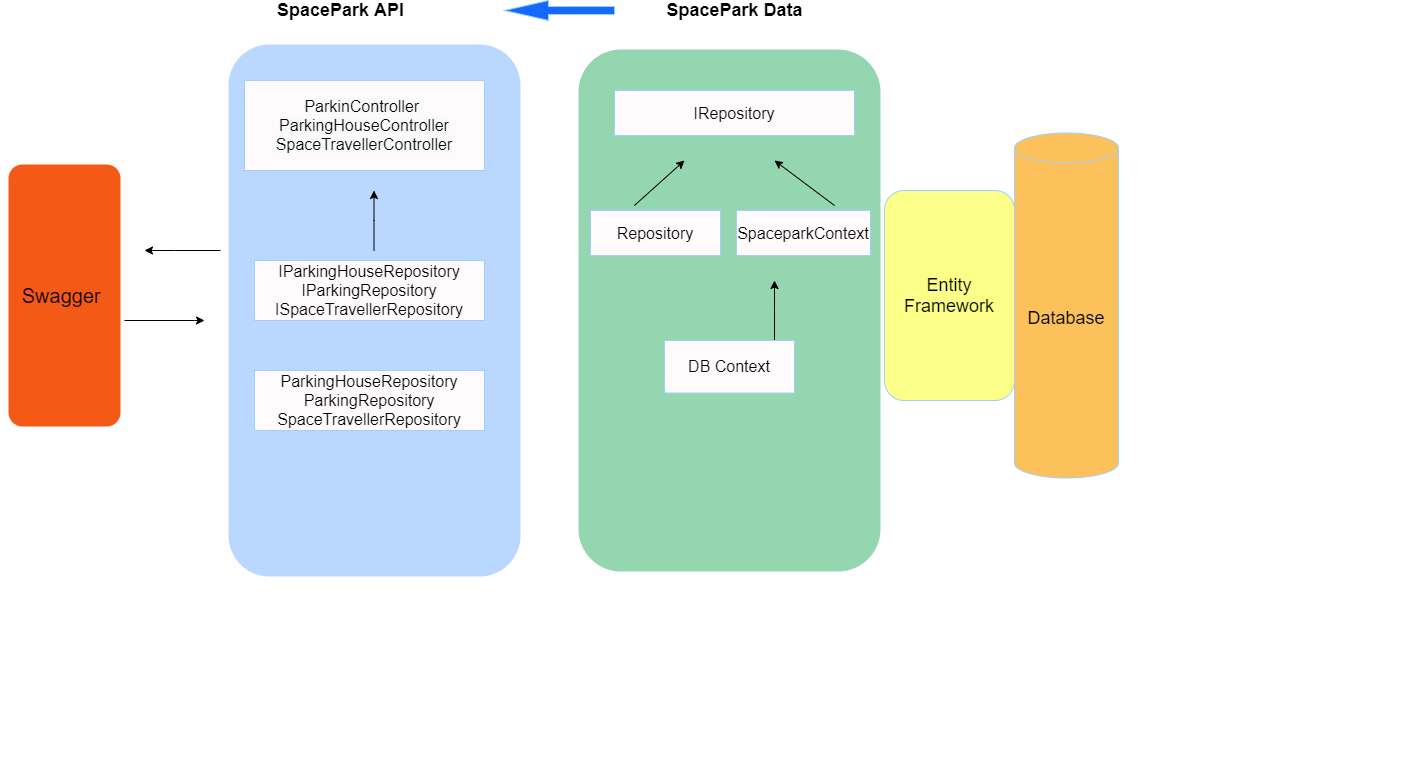

The diagram above was exported from draw.io. Its source (the exported page's mxGraphModel, read from the mxfile embedded in the PNG):
<mxGraphModel dx="1662" dy="794" grid="1" gridSize="10" guides="1" tooltips="1" connect="1" arrows="1" fold="1" page="1" pageScale="1.5" pageWidth="1169" pageHeight="826" background="#ffffff" math="0" shadow="0">
  <root>
    <mxCell id="0" />
    <mxCell id="1" parent="0" />
    <mxCell id="60da8b9f42644d3a-2" value="Swagger&amp;nbsp;" style="whiteSpace=wrap;html=1;rounded=1;shadow=0;strokeWidth=8;fontSize=20;align=center;fillColor=#F55916;strokeColor=#FFFFFF;" parent="1" vertex="1">
      <mxGeometry x="30" y="200" width="120" height="270" as="geometry" />
    </mxCell>
    <mxCell id="60da8b9f42644d3a-3" value="ATTRACT" style="text;html=1;strokeColor=none;fillColor=none;align=center;verticalAlign=middle;whiteSpace=wrap;rounded=0;shadow=0;fontSize=27;fontColor=#FFFFFF;fontStyle=1" parent="1" vertex="1">
      <mxGeometry x="350" y="425" width="280" height="60" as="geometry" />
    </mxCell>
    <mxCell id="60da8b9f42644d3a-4" value="Blog&lt;div&gt;Keywords&lt;/div&gt;&lt;div&gt;Social Media&lt;/div&gt;" style="text;html=1;strokeColor=none;fillColor=none;align=center;verticalAlign=middle;whiteSpace=wrap;rounded=0;shadow=0;fontSize=14;fontColor=#FFFFFF;" parent="1" vertex="1">
      <mxGeometry x="316" y="725" width="280" height="90" as="geometry" />
    </mxCell>
    <mxCell id="60da8b9f42644d3a-6" value="" style="line;strokeWidth=2;html=1;rounded=0;shadow=0;fontSize=27;align=center;fillColor=none;strokeColor=#FFFFFF;" parent="1" vertex="1">
      <mxGeometry x="336" y="485" width="240" height="10" as="geometry" />
    </mxCell>
    <mxCell id="60da8b9f42644d3a-7" value="" style="line;strokeWidth=2;html=1;rounded=0;shadow=0;fontSize=27;align=center;fillColor=none;strokeColor=#FFFFFF;" parent="1" vertex="1">
      <mxGeometry x="336" y="705" width="240" height="10" as="geometry" />
    </mxCell>
    <mxCell id="dquE4-s044V3JM-vqfnD-4" style="edgeStyle=orthogonalEdgeStyle;rounded=0;orthogonalLoop=1;jettySize=auto;html=1;" parent="1" source="60da8b9f42644d3a-17" edge="1">
      <mxGeometry relative="1" as="geometry">
        <mxPoint x="170" y="290" as="targetPoint" />
        <Array as="points">
          <mxPoint x="200" y="290" />
          <mxPoint x="200" y="290" />
        </Array>
      </mxGeometry>
    </mxCell>
    <mxCell id="60da8b9f42644d3a-17" value="&amp;nbsp;" style="whiteSpace=wrap;html=1;rounded=1;shadow=0;strokeWidth=8;fontSize=20;align=center;fillColor=#BAD8FF;strokeColor=#FFFFFF;" parent="1" vertex="1">
      <mxGeometry x="250" y="80" width="300" height="540" as="geometry" />
    </mxCell>
    <mxCell id="60da8b9f42644d3a-19" value="Forms&lt;div&gt;Calls-to-Action&lt;/div&gt;&lt;div&gt;Landing Pages&lt;/div&gt;" style="text;html=1;strokeColor=none;fillColor=none;align=center;verticalAlign=middle;whiteSpace=wrap;rounded=0;shadow=0;fontSize=14;fontColor=#FFFFFF;" parent="1" vertex="1">
      <mxGeometry x="596" y="725" width="280" height="90" as="geometry" />
    </mxCell>
    <mxCell id="60da8b9f42644d3a-20" value="" style="line;strokeWidth=2;html=1;rounded=0;shadow=0;fontSize=27;align=center;fillColor=none;strokeColor=#FFFFFF;" parent="1" vertex="1">
      <mxGeometry x="616" y="485" width="240" height="10" as="geometry" />
    </mxCell>
    <mxCell id="60da8b9f42644d3a-21" value="" style="line;strokeWidth=2;html=1;rounded=0;shadow=0;fontSize=27;align=center;fillColor=none;strokeColor=#FFFFFF;" parent="1" vertex="1">
      <mxGeometry x="616" y="705" width="240" height="10" as="geometry" />
    </mxCell>
    <mxCell id="60da8b9f42644d3a-24" value="&lt;span style=&quot;color: rgba(0 , 0 , 0 , 0) ; font-family: monospace ; font-size: 0px&quot;&gt;%3CmxGraphModel%3E%3Croot%3E%3CmxCell%20id%3D%220%22%2F%3E%3CmxCell%20id%3D%221%22%20parent%3D%220%22%2F%3E%3CmxCell%20id%3D%222%22%20value%3D%22%22%20style%3D%22endArrow%3Dclassic%3Bhtml%3D1%3BfillColor%3D%232659FF%3B%22%20edge%3D%221%22%20parent%3D%221%22%3E%3CmxGeometry%20width%3D%2250%22%20height%3D%2250%22%20relative%3D%221%22%20as%3D%22geometry%22%3E%3CmxPoint%20x%3D%22820%22%20y%3D%22420%22%20as%3D%22sourcePoint%22%2F%3E%3CmxPoint%20x%3D%22870%22%20y%3D%22370%22%20as%3D%22targetPoint%22%2F%3E%3CArray%20as%3D%22points%22%2F%3E%3C%2FmxGeometry%3E%3C%2FmxCell%3E%3C%2Froot%3E%3C%2FmxGraphModel%3E&lt;/span&gt;" style="whiteSpace=wrap;html=1;rounded=1;shadow=0;strokeWidth=8;fontSize=20;align=center;fillColor=#94D6AF;strokeColor=#FFFFFF;" parent="1" vertex="1">
      <mxGeometry x="600" y="85" width="310" height="530" as="geometry" />
    </mxCell>
    <mxCell id="60da8b9f42644d3a-26" value="Email&lt;div&gt;Signals&lt;/div&gt;&lt;div&gt;Workflows&lt;/div&gt;" style="text;html=1;strokeColor=none;fillColor=none;align=center;verticalAlign=middle;whiteSpace=wrap;rounded=0;shadow=0;fontSize=14;fontColor=#FFFFFF;" parent="1" vertex="1">
      <mxGeometry x="876" y="725" width="280" height="90" as="geometry" />
    </mxCell>
    <mxCell id="60da8b9f42644d3a-27" value="" style="line;strokeWidth=2;html=1;rounded=0;shadow=0;fontSize=27;align=center;fillColor=none;strokeColor=#FFFFFF;" parent="1" vertex="1">
      <mxGeometry x="910" y="485" width="226" height="10" as="geometry" />
    </mxCell>
    <mxCell id="60da8b9f42644d3a-28" value="" style="line;strokeWidth=2;html=1;rounded=0;shadow=0;fontSize=27;align=center;fillColor=none;strokeColor=#FFFFFF;" parent="1" vertex="1">
      <mxGeometry x="896" y="705" width="240" height="10" as="geometry" />
    </mxCell>
    <mxCell id="60da8b9f42644d3a-32" value="DELIGHT" style="text;html=1;strokeColor=none;fillColor=none;align=center;verticalAlign=middle;whiteSpace=wrap;rounded=0;shadow=0;fontSize=27;fontColor=#FFFFFF;fontStyle=1" parent="1" vertex="1">
      <mxGeometry x="1156" y="425" width="280" height="60" as="geometry" />
    </mxCell>
    <mxCell id="60da8b9f42644d3a-33" value="Events&lt;div&gt;Social Inbox&lt;/div&gt;&lt;div&gt;Smart Content&lt;/div&gt;" style="text;html=1;strokeColor=none;fillColor=none;align=center;verticalAlign=middle;whiteSpace=wrap;rounded=0;shadow=0;fontSize=14;fontColor=#FFFFFF;" parent="1" vertex="1">
      <mxGeometry x="1156" y="725" width="280" height="90" as="geometry" />
    </mxCell>
    <mxCell id="60da8b9f42644d3a-34" value="" style="line;strokeWidth=2;html=1;rounded=0;shadow=0;fontSize=27;align=center;fillColor=none;strokeColor=#FFFFFF;" parent="1" vertex="1">
      <mxGeometry x="1176" y="485" width="240" height="10" as="geometry" />
    </mxCell>
    <mxCell id="60da8b9f42644d3a-35" value="" style="line;strokeWidth=2;html=1;rounded=0;shadow=0;fontSize=27;align=center;fillColor=none;strokeColor=#FFFFFF;" parent="1" vertex="1">
      <mxGeometry x="1176" y="705" width="240" height="10" as="geometry" />
    </mxCell>
    <mxCell id="dquE4-s044V3JM-vqfnD-1" value="&lt;font style=&quot;font-size: 18px&quot;&gt;&lt;b&gt;SpacePark API&lt;/b&gt;&lt;/font&gt;" style="text;html=1;align=center;verticalAlign=middle;resizable=0;points=[];autosize=1;strokeColor=none;" parent="1" vertex="1">
      <mxGeometry x="296" y="40" width="140" height="20" as="geometry" />
    </mxCell>
    <mxCell id="dquE4-s044V3JM-vqfnD-5" style="edgeStyle=orthogonalEdgeStyle;rounded=0;orthogonalLoop=1;jettySize=auto;html=1;fillColor=#2659FF;" parent="1" source="60da8b9f42644d3a-2" edge="1">
      <mxGeometry relative="1" as="geometry">
        <mxPoint x="230" y="360" as="targetPoint" />
        <Array as="points">
          <mxPoint x="220" y="360" />
        </Array>
      </mxGeometry>
    </mxCell>
    <mxCell id="dquE4-s044V3JM-vqfnD-7" value="&lt;font&gt;&lt;font style=&quot;font-size: 16px&quot;&gt;&lt;span style=&quot;color: rgb(0 , 0 , 0) ; font-family: &amp;#34;helvetica&amp;#34; ; font-style: normal ; font-weight: 400 ; letter-spacing: normal ; text-align: center ; text-indent: 0px ; text-transform: none ; word-spacing: 0px ; background-color: rgb(248 , 249 , 250) ; display: inline ; float: none&quot;&gt;ParkinController&amp;nbsp;&lt;/span&gt;&lt;br style=&quot;color: rgb(0 , 0 , 0) ; font-family: &amp;#34;helvetica&amp;#34; ; font-style: normal ; font-weight: 400 ; letter-spacing: normal ; text-align: center ; text-indent: 0px ; text-transform: none ; word-spacing: 0px ; background-color: rgb(248 , 249 , 250)&quot;&gt;&lt;span style=&quot;color: rgb(0 , 0 , 0) ; font-family: &amp;#34;helvetica&amp;#34; ; font-style: normal ; font-weight: 400 ; letter-spacing: normal ; text-align: center ; text-indent: 0px ; text-transform: none ; word-spacing: 0px ; background-color: rgb(248 , 249 , 250) ; display: inline ; float: none&quot;&gt;ParkingHouseController&lt;/span&gt;&lt;br style=&quot;color: rgb(0 , 0 , 0) ; font-family: &amp;#34;helvetica&amp;#34; ; font-style: normal ; font-weight: 400 ; letter-spacing: normal ; text-align: center ; text-indent: 0px ; text-transform: none ; word-spacing: 0px ; background-color: rgb(248 , 249 , 250)&quot;&gt;&lt;span style=&quot;color: rgb(0 , 0 , 0) ; font-family: &amp;#34;helvetica&amp;#34; ; font-style: normal ; font-weight: 400 ; letter-spacing: normal ; text-align: center ; text-indent: 0px ; text-transform: none ; word-spacing: 0px ; background-color: rgb(248 , 249 , 250) ; display: inline ; float: none&quot;&gt;SpaceTravellerController&lt;/span&gt;&lt;/font&gt;&lt;br&gt;&lt;/font&gt;" style="rounded=0;whiteSpace=wrap;html=1;strokeColor=#9ECFFF;fillColor=#FFFAFC;fontSize=16;" parent="1" vertex="1">
      <mxGeometry x="270" y="120" width="240" height="90" as="geometry" />
    </mxCell>
    <mxCell id="dquE4-s044V3JM-vqfnD-20" value="" style="edgeStyle=orthogonalEdgeStyle;rounded=0;orthogonalLoop=1;jettySize=auto;html=1;fillColor=#2659FF;" parent="1" edge="1">
      <mxGeometry relative="1" as="geometry">
        <mxPoint x="399.5" y="290" as="sourcePoint" />
        <mxPoint x="399.5" y="230" as="targetPoint" />
        <Array as="points">
          <mxPoint x="400" y="260" />
          <mxPoint x="400" y="260" />
        </Array>
      </mxGeometry>
    </mxCell>
    <mxCell id="dquE4-s044V3JM-vqfnD-14" value="&lt;font style=&quot;font-size: 16px&quot;&gt;ParkingHouseRepository&lt;br&gt;ParkingRepository&lt;br&gt;SpaceTravellerRepository&lt;/font&gt;" style="rounded=0;whiteSpace=wrap;html=1;strokeColor=#9ECFFF;fillColor=#FFFAFC;" parent="1" vertex="1">
      <mxGeometry x="280" y="410" width="230" height="60" as="geometry" />
    </mxCell>
    <mxCell id="dquE4-s044V3JM-vqfnD-21" value="&lt;b style=&quot;font-size: 18px&quot;&gt;SpacePark Data&lt;/b&gt;" style="text;html=1;align=center;verticalAlign=middle;resizable=0;points=[];autosize=1;strokeColor=none;" parent="1" vertex="1">
      <mxGeometry x="685" y="40" width="150" height="20" as="geometry" />
    </mxCell>
    <mxCell id="dquE4-s044V3JM-vqfnD-23" value="" style="shape=singleArrow;whiteSpace=wrap;html=1;arrowWidth=0.4;arrowSize=0.4;flipH=1;strokeColor=#9ECFFF;fillColor=#146AFF;" parent="1" vertex="1">
      <mxGeometry x="530" y="40" width="110" height="20" as="geometry" />
    </mxCell>
    <mxCell id="dquE4-s044V3JM-vqfnD-24" value="&lt;font style=&quot;font-size: 18px&quot;&gt;Entity Framework&lt;/font&gt;" style="rounded=1;whiteSpace=wrap;html=1;strokeColor=#9ECFFF;fillColor=#FBFF87;direction=south;" parent="1" vertex="1">
      <mxGeometry x="910" y="230" width="130" height="210" as="geometry" />
    </mxCell>
    <mxCell id="dquE4-s044V3JM-vqfnD-26" value="&lt;font style=&quot;font-size: 18px&quot;&gt;Database&lt;/font&gt;" style="shape=cylinder3;whiteSpace=wrap;html=1;boundedLbl=1;backgroundOutline=1;size=15;strokeColor=#9ECFFF;fillColor=#FCC15B;" parent="1" vertex="1">
      <mxGeometry x="1040" y="172.5" width="104" height="345" as="geometry" />
    </mxCell>
    <mxCell id="dquE4-s044V3JM-vqfnD-29" value="&lt;font style=&quot;font-size: 16px&quot;&gt;IRepository&lt;/font&gt;" style="rounded=0;whiteSpace=wrap;html=1;strokeColor=#9ECFFF;fillColor=#FFFAFC;" parent="1" vertex="1">
      <mxGeometry x="640" y="130" width="240" height="45" as="geometry" />
    </mxCell>
    <mxCell id="dquE4-s044V3JM-vqfnD-30" value="&lt;font style=&quot;font-size: 16px&quot;&gt;Repository&lt;/font&gt;" style="rounded=0;whiteSpace=wrap;html=1;strokeColor=#9ECFFF;fillColor=#FFFAFC;" parent="1" vertex="1">
      <mxGeometry x="616" y="250" width="130" height="45" as="geometry" />
    </mxCell>
    <mxCell id="dquE4-s044V3JM-vqfnD-48" value="" style="edgeStyle=orthogonalEdgeStyle;rounded=0;orthogonalLoop=1;jettySize=auto;html=1;fillColor=#2659FF;" parent="1" source="dquE4-s044V3JM-vqfnD-31" edge="1">
      <mxGeometry relative="1" as="geometry">
        <mxPoint x="800" y="320" as="targetPoint" />
        <Array as="points">
          <mxPoint x="800" y="350" />
          <mxPoint x="800" y="350" />
        </Array>
      </mxGeometry>
    </mxCell>
    <mxCell id="dquE4-s044V3JM-vqfnD-31" value="&lt;font style=&quot;font-size: 16px&quot;&gt;DB Context&lt;/font&gt;" style="rounded=0;whiteSpace=wrap;html=1;strokeColor=#9ECFFF;fillColor=#FFFAFC;" parent="1" vertex="1">
      <mxGeometry x="690" y="380" width="130" height="52.5" as="geometry" />
    </mxCell>
    <mxCell id="dquE4-s044V3JM-vqfnD-32" value="&lt;font style=&quot;font-size: 16px&quot;&gt;IParkingHouseRepository&lt;br&gt;IParkingRepository&lt;br&gt;ISpaceTravellerRepository&lt;/font&gt;" style="rounded=0;whiteSpace=wrap;html=1;strokeColor=#9ECFFF;fillColor=#FFFAFC;" parent="1" vertex="1">
      <mxGeometry x="280" y="300" width="230" height="60" as="geometry" />
    </mxCell>
    <mxCell id="dquE4-s044V3JM-vqfnD-33" value="&lt;span style=&quot;font-size: 16px&quot;&gt;SpaceparkContext&lt;/span&gt;" style="rounded=0;whiteSpace=wrap;html=1;strokeColor=#9ECFFF;fillColor=#FFFAFC;" parent="1" vertex="1">
      <mxGeometry x="762" y="250" width="134" height="45" as="geometry" />
    </mxCell>
    <mxCell id="dquE4-s044V3JM-vqfnD-35" value="" style="endArrow=classic;html=1;fillColor=#2659FF;exitX=0.338;exitY=-0.111;exitDx=0;exitDy=0;exitPerimeter=0;" parent="1" source="dquE4-s044V3JM-vqfnD-30" edge="1">
      <mxGeometry width="50" height="50" relative="1" as="geometry">
        <mxPoint x="670" y="240" as="sourcePoint" />
        <mxPoint x="710" y="200" as="targetPoint" />
        <Array as="points" />
      </mxGeometry>
    </mxCell>
    <mxCell id="dquE4-s044V3JM-vqfnD-51" value="" style="endArrow=classic;html=1;fillColor=#2659FF;" parent="1" edge="1">
      <mxGeometry width="50" height="50" relative="1" as="geometry">
        <mxPoint x="860" y="245" as="sourcePoint" />
        <mxPoint x="800" y="200" as="targetPoint" />
        <Array as="points">
          <mxPoint x="860" y="245" />
        </Array>
      </mxGeometry>
    </mxCell>
  </root>
</mxGraphModel>